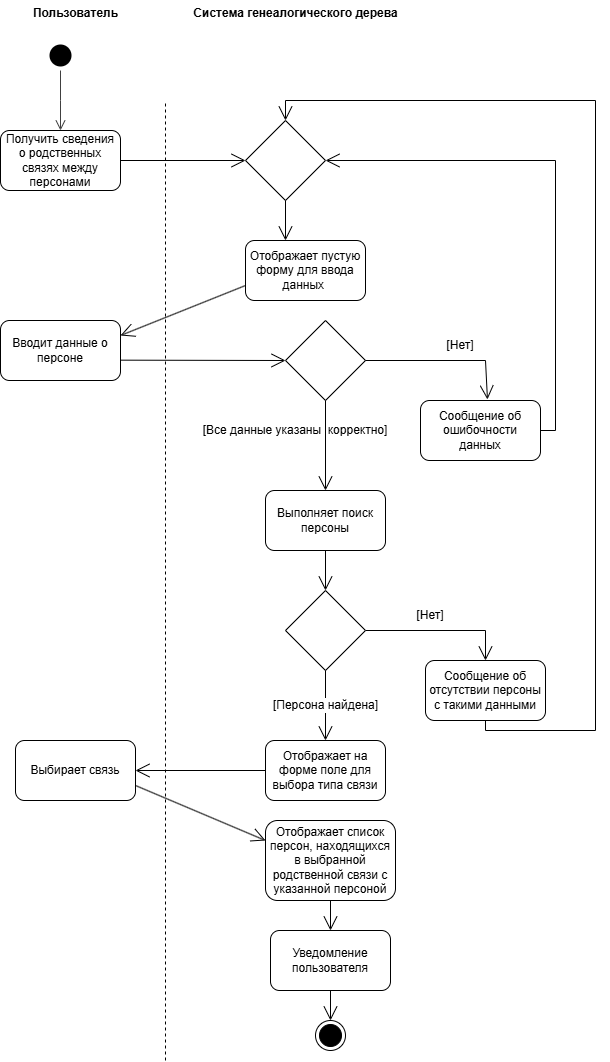

The diagram above was exported from draw.io. Its source (the exported page's mxGraphModel, read from the mxfile embedded in the PNG):
<mxGraphModel dx="1186" dy="755" grid="1" gridSize="10" guides="1" tooltips="1" connect="1" arrows="1" fold="1" page="1" pageScale="1" pageWidth="1100" pageHeight="850" math="0" shadow="0">
  <root>
    <mxCell id="0" />
    <mxCell id="1" parent="0" />
    <mxCell id="GTGK8lV0Lb11ie0tlKZ_-1" value="" style="endArrow=none;dashed=1;html=1;rounded=0;" parent="1" edge="1">
      <mxGeometry width="50" height="50" relative="1" as="geometry">
        <mxPoint x="410" y="1070" as="sourcePoint" />
        <mxPoint x="410" y="110" as="targetPoint" />
      </mxGeometry>
    </mxCell>
    <mxCell id="GTGK8lV0Lb11ie0tlKZ_-2" value="Пользователь" style="text;align=center;fontStyle=1;verticalAlign=middle;spacingLeft=3;spacingRight=3;strokeColor=none;rotatable=0;points=[[0,0.5],[1,0.5]];portConstraint=eastwest;html=1;" parent="1" vertex="1">
      <mxGeometry x="280" y="10" width="80" height="26" as="geometry" />
    </mxCell>
    <mxCell id="GTGK8lV0Lb11ie0tlKZ_-3" value="Система генеалогического дерева" style="text;align=center;fontStyle=1;verticalAlign=middle;spacingLeft=3;spacingRight=3;strokeColor=none;rotatable=0;points=[[0,0.5],[1,0.5]];portConstraint=eastwest;html=1;" parent="1" vertex="1">
      <mxGeometry x="500" y="10" width="80" height="26" as="geometry" />
    </mxCell>
    <mxCell id="GTGK8lV0Lb11ie0tlKZ_-4" value="" style="ellipse;html=1;shape=startState;fillColor=#000000;strokeColor=none;" parent="1" vertex="1">
      <mxGeometry x="290" y="50" width="30" height="30" as="geometry" />
    </mxCell>
    <mxCell id="GTGK8lV0Lb11ie0tlKZ_-5" value="" style="edgeStyle=orthogonalEdgeStyle;html=1;verticalAlign=bottom;endArrow=open;endSize=8;strokeColor=#404040;rounded=0;" parent="1" source="GTGK8lV0Lb11ie0tlKZ_-4" edge="1">
      <mxGeometry relative="1" as="geometry">
        <mxPoint x="305" y="140" as="targetPoint" />
      </mxGeometry>
    </mxCell>
    <mxCell id="GTGK8lV0Lb11ie0tlKZ_-6" value="&lt;span style=&quot;line-height: 107%;&quot;&gt;Получить сведения о родственных связях между персонами&lt;/span&gt;" style="rounded=1;whiteSpace=wrap;html=1;fontSize=12;" parent="1" vertex="1">
      <mxGeometry x="245" y="140" width="120" height="60" as="geometry" />
    </mxCell>
    <mxCell id="GTGK8lV0Lb11ie0tlKZ_-7" value="" style="endArrow=open;endFill=1;endSize=12;html=1;rounded=0;exitX=1;exitY=0.5;exitDx=0;exitDy=0;" parent="1" source="GTGK8lV0Lb11ie0tlKZ_-6" edge="1">
      <mxGeometry width="160" relative="1" as="geometry">
        <mxPoint x="370" y="180" as="sourcePoint" />
        <mxPoint x="490" y="170" as="targetPoint" />
      </mxGeometry>
    </mxCell>
    <mxCell id="GTGK8lV0Lb11ie0tlKZ_-8" value="&lt;span style=&quot;line-height: 107%;&quot;&gt;Отображает пустую форму для ввода данных&amp;nbsp;&lt;/span&gt;" style="rounded=1;whiteSpace=wrap;html=1;strokeColor=default;align=center;verticalAlign=middle;fontFamily=Helvetica;fontSize=12;fontColor=default;fillColor=default;" parent="1" vertex="1">
      <mxGeometry x="490" y="250" width="120" height="60" as="geometry" />
    </mxCell>
    <mxCell id="GTGK8lV0Lb11ie0tlKZ_-9" value="" style="endArrow=open;endFill=1;endSize=12;html=1;rounded=0;exitX=0;exitY=0.75;exitDx=0;exitDy=0;entryX=1;entryY=0.25;entryDx=0;entryDy=0;" parent="1" source="GTGK8lV0Lb11ie0tlKZ_-8" target="GTGK8lV0Lb11ie0tlKZ_-10" edge="1">
      <mxGeometry width="160" relative="1" as="geometry">
        <mxPoint x="375" y="280" as="sourcePoint" />
        <mxPoint x="380" y="340" as="targetPoint" />
      </mxGeometry>
    </mxCell>
    <mxCell id="GTGK8lV0Lb11ie0tlKZ_-10" value="Вводит данные о персоне" style="rounded=1;whiteSpace=wrap;html=1;" parent="1" vertex="1">
      <mxGeometry x="245" y="330" width="120" height="60" as="geometry" />
    </mxCell>
    <mxCell id="GTGK8lV0Lb11ie0tlKZ_-11" value="" style="rhombus;whiteSpace=wrap;html=1;" parent="1" vertex="1">
      <mxGeometry x="530" y="330" width="80" height="80" as="geometry" />
    </mxCell>
    <mxCell id="GTGK8lV0Lb11ie0tlKZ_-12" value="" style="endArrow=open;endFill=1;endSize=12;html=1;rounded=0;exitX=1;exitY=0.661;exitDx=0;exitDy=0;entryX=0;entryY=0.5;entryDx=0;entryDy=0;exitPerimeter=0;" parent="1" source="GTGK8lV0Lb11ie0tlKZ_-10" target="GTGK8lV0Lb11ie0tlKZ_-11" edge="1">
      <mxGeometry width="160" relative="1" as="geometry">
        <mxPoint x="500" y="295" as="sourcePoint" />
        <mxPoint x="375" y="355" as="targetPoint" />
      </mxGeometry>
    </mxCell>
    <mxCell id="GTGK8lV0Lb11ie0tlKZ_-13" value="" style="endArrow=open;endFill=1;endSize=12;html=1;rounded=0;exitX=0.5;exitY=1;exitDx=0;exitDy=0;entryX=0.5;entryY=0;entryDx=0;entryDy=0;" parent="1" source="GTGK8lV0Lb11ie0tlKZ_-11" target="GTGK8lV0Lb11ie0tlKZ_-22" edge="1">
      <mxGeometry width="160" relative="1" as="geometry">
        <mxPoint x="510" y="305" as="sourcePoint" />
        <mxPoint x="570" y="490" as="targetPoint" />
        <Array as="points" />
      </mxGeometry>
    </mxCell>
    <mxCell id="GTGK8lV0Lb11ie0tlKZ_-14" value="[Все данные указаны&amp;nbsp; корректно]" style="text;html=1;align=center;verticalAlign=middle;whiteSpace=wrap;rounded=0;" parent="1" vertex="1">
      <mxGeometry x="445" y="425" width="190" height="30" as="geometry" />
    </mxCell>
    <mxCell id="GTGK8lV0Lb11ie0tlKZ_-15" value="" style="endArrow=open;endFill=1;endSize=12;html=1;rounded=0;exitX=1;exitY=0.5;exitDx=0;exitDy=0;entryX=0.558;entryY=-0.017;entryDx=0;entryDy=0;entryPerimeter=0;" parent="1" source="GTGK8lV0Lb11ie0tlKZ_-11" target="GTGK8lV0Lb11ie0tlKZ_-17" edge="1">
      <mxGeometry width="160" relative="1" as="geometry">
        <mxPoint x="760" y="420" as="sourcePoint" />
        <mxPoint x="760" y="500" as="targetPoint" />
        <Array as="points">
          <mxPoint x="730" y="370" />
        </Array>
      </mxGeometry>
    </mxCell>
    <mxCell id="GTGK8lV0Lb11ie0tlKZ_-16" value="[Нет]" style="text;html=1;align=center;verticalAlign=middle;whiteSpace=wrap;rounded=0;" parent="1" vertex="1">
      <mxGeometry x="610" y="340" width="190" height="30" as="geometry" />
    </mxCell>
    <mxCell id="GTGK8lV0Lb11ie0tlKZ_-17" value="Сообщение об ошибочности данных" style="rounded=1;whiteSpace=wrap;html=1;" parent="1" vertex="1">
      <mxGeometry x="665" y="410" width="120" height="60" as="geometry" />
    </mxCell>
    <mxCell id="GTGK8lV0Lb11ie0tlKZ_-18" value="" style="endArrow=open;endFill=1;endSize=12;html=1;rounded=0;exitX=1;exitY=0.5;exitDx=0;exitDy=0;entryX=1;entryY=0.5;entryDx=0;entryDy=0;" parent="1" source="GTGK8lV0Lb11ie0tlKZ_-17" target="DDJCPovbwg-lY-NRupOw-1" edge="1">
      <mxGeometry width="160" relative="1" as="geometry">
        <mxPoint x="735" y="340" as="sourcePoint" />
        <mxPoint x="725" y="500" as="targetPoint" />
        <Array as="points">
          <mxPoint x="800" y="440" />
          <mxPoint x="800" y="170" />
        </Array>
      </mxGeometry>
    </mxCell>
    <mxCell id="GTGK8lV0Lb11ie0tlKZ_-19" value="Выбирает связь" style="rounded=1;whiteSpace=wrap;html=1;" parent="1" vertex="1">
      <mxGeometry x="260" y="750" width="120" height="60" as="geometry" />
    </mxCell>
    <mxCell id="GTGK8lV0Lb11ie0tlKZ_-20" value="" style="endArrow=open;endFill=1;endSize=12;html=1;rounded=0;exitX=1;exitY=0.5;exitDx=0;exitDy=0;" parent="1" source="GTGK8lV0Lb11ie0tlKZ_-21" edge="1">
      <mxGeometry width="160" relative="1" as="geometry">
        <mxPoint x="385" y="700" as="sourcePoint" />
        <mxPoint x="730" y="670" as="targetPoint" />
        <Array as="points">
          <mxPoint x="730" y="640" />
        </Array>
      </mxGeometry>
    </mxCell>
    <mxCell id="GTGK8lV0Lb11ie0tlKZ_-21" value="" style="rhombus;whiteSpace=wrap;html=1;" parent="1" vertex="1">
      <mxGeometry x="530" y="600" width="80" height="80" as="geometry" />
    </mxCell>
    <mxCell id="GTGK8lV0Lb11ie0tlKZ_-22" value="Выполняет поиск персоны" style="rounded=1;whiteSpace=wrap;html=1;" parent="1" vertex="1">
      <mxGeometry x="510" y="500" width="120" height="60" as="geometry" />
    </mxCell>
    <mxCell id="GTGK8lV0Lb11ie0tlKZ_-23" value="" style="endArrow=open;endFill=1;endSize=12;html=1;rounded=0;exitX=0.5;exitY=1;exitDx=0;exitDy=0;entryX=0.5;entryY=0;entryDx=0;entryDy=0;" parent="1" source="GTGK8lV0Lb11ie0tlKZ_-22" target="GTGK8lV0Lb11ie0tlKZ_-21" edge="1">
      <mxGeometry width="160" relative="1" as="geometry">
        <mxPoint x="640" y="560" as="sourcePoint" />
        <mxPoint x="640" y="650" as="targetPoint" />
        <Array as="points" />
      </mxGeometry>
    </mxCell>
    <mxCell id="GTGK8lV0Lb11ie0tlKZ_-24" value="[Нет]" style="text;html=1;align=center;verticalAlign=middle;whiteSpace=wrap;rounded=0;" parent="1" vertex="1">
      <mxGeometry x="580" y="610" width="190" height="30" as="geometry" />
    </mxCell>
    <mxCell id="GTGK8lV0Lb11ie0tlKZ_-25" value="[Персона найдена]" style="endArrow=open;endFill=1;endSize=12;html=1;rounded=0;exitX=0.5;exitY=1;exitDx=0;exitDy=0;fontSize=12;" parent="1" source="GTGK8lV0Lb11ie0tlKZ_-21" edge="1">
      <mxGeometry width="160" relative="1" as="geometry">
        <mxPoint x="580" y="570" as="sourcePoint" />
        <mxPoint x="570" y="750" as="targetPoint" />
        <Array as="points" />
      </mxGeometry>
    </mxCell>
    <mxCell id="GTGK8lV0Lb11ie0tlKZ_-26" value="Отображает на форме поле для выбора типа связи" style="rounded=1;whiteSpace=wrap;html=1;" parent="1" vertex="1">
      <mxGeometry x="510" y="750" width="120" height="60" as="geometry" />
    </mxCell>
    <mxCell id="GTGK8lV0Lb11ie0tlKZ_-27" value="" style="endArrow=open;endFill=1;endSize=12;html=1;rounded=0;exitX=0;exitY=0.5;exitDx=0;exitDy=0;" parent="1" edge="1">
      <mxGeometry width="160" relative="1" as="geometry">
        <mxPoint x="510" y="780" as="sourcePoint" />
        <mxPoint x="380" y="780" as="targetPoint" />
        <Array as="points" />
      </mxGeometry>
    </mxCell>
    <mxCell id="GTGK8lV0Lb11ie0tlKZ_-28" value="" style="endArrow=open;endFill=1;endSize=12;html=1;rounded=0;exitX=1;exitY=0.75;exitDx=0;exitDy=0;entryX=0;entryY=0.25;entryDx=0;entryDy=0;" parent="1" source="GTGK8lV0Lb11ie0tlKZ_-19" target="GTGK8lV0Lb11ie0tlKZ_-29" edge="1">
      <mxGeometry width="160" relative="1" as="geometry">
        <mxPoint x="380" y="869.6600000000001" as="sourcePoint" />
        <mxPoint x="530" y="870" as="targetPoint" />
      </mxGeometry>
    </mxCell>
    <mxCell id="GTGK8lV0Lb11ie0tlKZ_-29" value="&lt;span style=&quot;line-height: 107%;&quot;&gt;Отображает список персон, находящихся в выбранной родственной связи с&lt;br&gt;указанной персоной&lt;/span&gt;" style="rounded=1;whiteSpace=wrap;html=1;fontSize=12;" parent="1" vertex="1">
      <mxGeometry x="510" y="830" width="130" height="80" as="geometry" />
    </mxCell>
    <mxCell id="GTGK8lV0Lb11ie0tlKZ_-30" value="Уведомление пользователя" style="rounded=1;whiteSpace=wrap;html=1;" parent="1" vertex="1">
      <mxGeometry x="515" y="940" width="120" height="60" as="geometry" />
    </mxCell>
    <mxCell id="GTGK8lV0Lb11ie0tlKZ_-31" value="" style="endArrow=open;endFill=1;endSize=12;html=1;rounded=0;exitX=0.5;exitY=1;exitDx=0;exitDy=0;entryX=0.5;entryY=0;entryDx=0;entryDy=0;" parent="1" source="GTGK8lV0Lb11ie0tlKZ_-29" target="GTGK8lV0Lb11ie0tlKZ_-30" edge="1">
      <mxGeometry width="160" relative="1" as="geometry">
        <mxPoint x="355" y="900" as="sourcePoint" />
        <mxPoint x="355" y="980" as="targetPoint" />
      </mxGeometry>
    </mxCell>
    <mxCell id="GTGK8lV0Lb11ie0tlKZ_-32" value="" style="ellipse;html=1;shape=endState;fillColor=#000000;strokeColor=default;" parent="1" vertex="1">
      <mxGeometry x="560" y="1030" width="30" height="30" as="geometry" />
    </mxCell>
    <mxCell id="GTGK8lV0Lb11ie0tlKZ_-33" value="" style="endArrow=open;endFill=1;endSize=12;html=1;rounded=0;entryX=0.5;entryY=0;entryDx=0;entryDy=0;" parent="1" edge="1">
      <mxGeometry width="160" relative="1" as="geometry">
        <mxPoint x="575" y="1000" as="sourcePoint" />
        <mxPoint x="575" y="1030" as="targetPoint" />
      </mxGeometry>
    </mxCell>
    <mxCell id="GTGK8lV0Lb11ie0tlKZ_-34" value="Сообщение об отсутствии персоны с такими данными" style="rounded=1;whiteSpace=wrap;html=1;" parent="1" vertex="1">
      <mxGeometry x="670" y="670" width="120" height="60" as="geometry" />
    </mxCell>
    <mxCell id="GTGK8lV0Lb11ie0tlKZ_-36" value="" style="endArrow=open;endFill=1;endSize=12;html=1;rounded=0;entryX=0.5;entryY=0;entryDx=0;entryDy=0;" parent="1" edge="1" target="DDJCPovbwg-lY-NRupOw-1">
      <mxGeometry width="160" relative="1" as="geometry">
        <mxPoint x="730" y="730" as="sourcePoint" />
        <mxPoint x="610" y="250" as="targetPoint" />
        <Array as="points">
          <mxPoint x="730" y="740" />
          <mxPoint x="840" y="740" />
          <mxPoint x="840" y="110" />
          <mxPoint x="530" y="110" />
        </Array>
      </mxGeometry>
    </mxCell>
    <mxCell id="DDJCPovbwg-lY-NRupOw-1" value="" style="rhombus;whiteSpace=wrap;html=1;" vertex="1" parent="1">
      <mxGeometry x="490" y="130" width="80" height="80" as="geometry" />
    </mxCell>
    <mxCell id="DDJCPovbwg-lY-NRupOw-2" value="" style="endArrow=open;endFill=1;endSize=12;html=1;rounded=0;exitX=0.5;exitY=1;exitDx=0;exitDy=0;" edge="1" parent="1" source="DDJCPovbwg-lY-NRupOw-1">
      <mxGeometry width="160" relative="1" as="geometry">
        <mxPoint x="375" y="380" as="sourcePoint" />
        <mxPoint x="530" y="250" as="targetPoint" />
      </mxGeometry>
    </mxCell>
  </root>
</mxGraphModel>